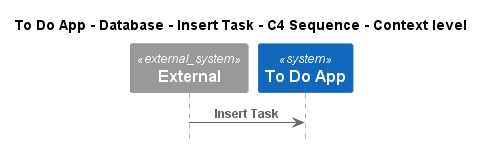

The diagram above was rendered by PlantUML. Its source (embedded in the PNG):
@startuml
!pragma layout smetana
!include ..\..\..\..\..\..\..\.c4s\C4_Sequence.puml

title To Do App - Database - Insert Task - C4 Sequence - Context level

System_Ext(C4InterFlow.SoftwareSystems.ExternalSystem, "External", "")
System(ToDoAppExample.SoftwareSystems.ToDoApp, "To Do App", "")

Rel(C4InterFlow.SoftwareSystems.ExternalSystem, ToDoAppExample.SoftwareSystems.ToDoApp, "Insert Task")


@enduml